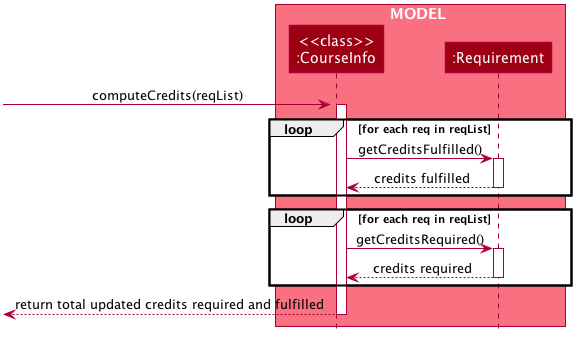

The diagram above was rendered by PlantUML. Its source (embedded in the PNG):
@startuml










skinparam BackgroundColor #FFFFFFF

skinparam Shadowing false

skinparam Class {
    FontColor #FFFFFF
    BorderThickness 1
    BorderColor #FFFFFF
    StereotypeFontColor #FFFFFF
    FontName Arial
}

skinparam Actor {
    BorderColor #000000
    Color #000000
    FontName Arial
}

skinparam Sequence {
    MessageAlign center
    BoxFontSize 15
    BoxPadding 0
    BoxFontColor #FFFFFF
    FontName Arial
}

skinparam Participant {
    FontColor #FFFFFFF
    Padding 20
}

skinparam MinClassWidth 50
skinparam ParticipantPadding 10
skinparam Shadowing false
skinparam DefaultTextAlignment center
skinparam packageStyle Rectangle

hide footbox
hide members
hide circle
autoactivate on

box MODEL #F97181
participant "<<class>>\n:CourseInfo" as CourseInfo #9D0012
participant ":Requirement" as Requirement #9D0012
end box

[-> CourseInfo : computeCredits(reqList)
activate CourseInfo

loop for each req in reqList
CourseInfo -> Requirement: getCreditsFulfilled()
return credits fulfilled
end

loop for each req in reqList
CourseInfo -> Requirement: getCreditsRequired()
return credits required
end

[<-- CourseInfo : return total updated credits required and fulfilled
deactivate CourseInfo
@enduml